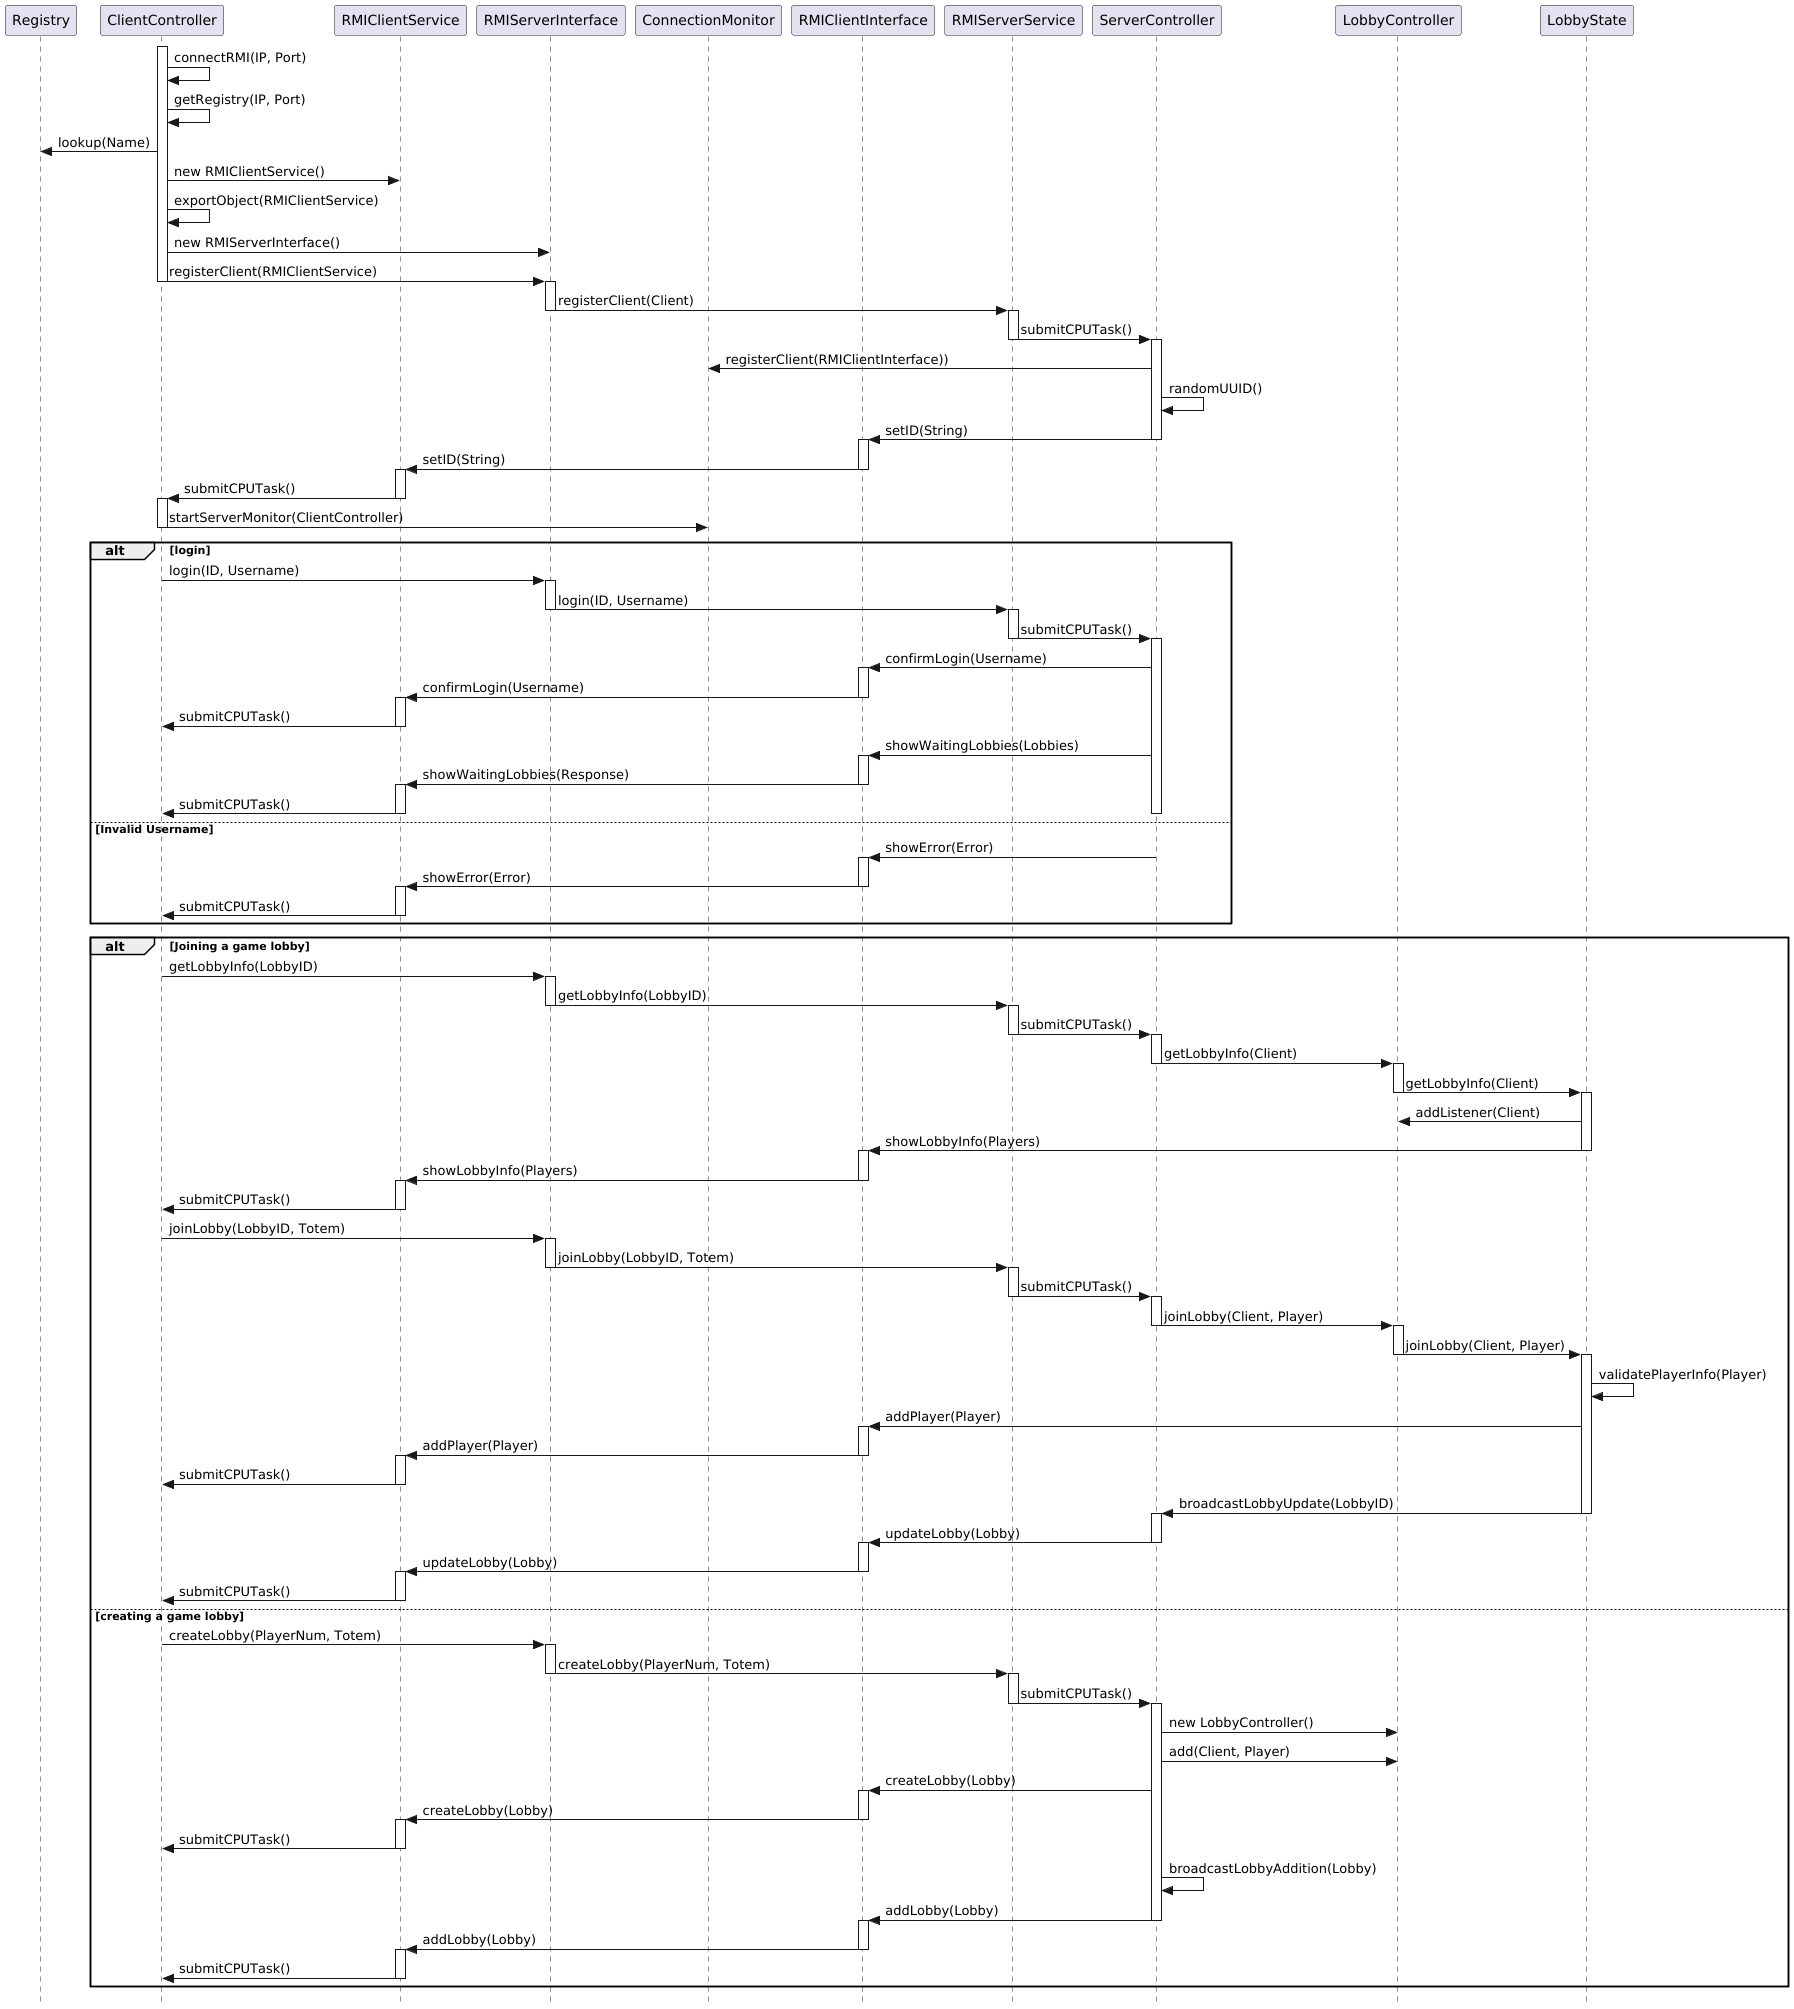

The diagram above was rendered by PlantUML. Its source (embedded in the PNG):
@startuml
skinparam style strictuml

participant Registry
participant ClientController
participant RMIClientService
participant RMIServerInterface
participant ConnectionMonitor
participant RMIClientInterface
participant RMIServerService
participant ServerController
participant LobbyController
participant LobbyState

activate ClientController
ClientController -> ClientController : connectRMI(IP, Port)
ClientController -> ClientController: getRegistry(IP, Port)
ClientController -> Registry: lookup(Name)

ClientController-> RMIClientService : new RMIClientService()
ClientController-> ClientController : exportObject(RMIClientService)
ClientController-> RMIServerInterface : new RMIServerInterface()
ClientController-> RMIServerInterface : registerClient(RMIClientService)
deactivate ClientController

activate RMIServerInterface
RMIServerInterface -> RMIServerService: registerClient(Client)
deactivate RMIServerInterface

activate RMIServerService
RMIServerService -> ServerController: submitCPUTask()
deactivate RMIServerService

activate ServerController
ServerController -> ConnectionMonitor: registerClient(RMIClientInterface))
ServerController -> ServerController: randomUUID()
ServerController -> RMIClientInterface: setID(String)
deactivate ServerController

activate RMIClientInterface
RMIClientInterface -> RMIClientService: setID(String)
deactivate RMIClientInterface

activate RMIClientService
RMIClientService -> ClientController: submitCPUTask()
deactivate RMIClientService

activate ClientController
ClientController -> ConnectionMonitor: startServerMonitor(ClientController)
deactivate ClientController

alt login
ClientController -> RMIServerInterface: login(ID, Username)

activate RMIServerInterface
RMIServerInterface -> RMIServerService: login(ID, Username)
deactivate RMIServerInterface

activate RMIServerService
RMIServerService -> ServerController: submitCPUTask()
deactivate RMIServerService

activate ServerController
ServerController -> RMIClientInterface: confirmLogin(Username)

activate RMIClientInterface
RMIClientInterface -> RMIClientService: confirmLogin(Username)
deactivate RMIClientInterface

activate RMIClientService
RMIClientService -> ClientController: submitCPUTask()
deactivate RMIClientService

ServerController -> RMIClientInterface: showWaitingLobbies(Lobbies)

activate RMIClientInterface
RMIClientInterface -> RMIClientService: showWaitingLobbies(Response)
deactivate RMIClientInterface

activate RMIClientService
RMIClientService -> ClientController: submitCPUTask()
deactivate RMIClientService

deactivate ServerController

else Invalid Username

ServerController -> RMIClientInterface: showError(Error)

activate RMIClientInterface
RMIClientInterface -> RMIClientService: showError(Error)
deactivate RMIClientInterface

activate RMIClientService
RMIClientService -> ClientController: submitCPUTask()
deactivate RMIClientService

end

alt Joining a game lobby
    ClientController -> RMIServerInterface : getLobbyInfo(LobbyID)

    activate RMIServerInterface
    RMIServerInterface -> RMIServerService: getLobbyInfo(LobbyID)
    deactivate RMIServerInterface

    activate RMIServerService
    RMIServerService -> ServerController: submitCPUTask()
    deactivate RMIServerService

    activate ServerController
    ServerController -> LobbyController: getLobbyInfo(Client)
    deactivate ServerController

    activate LobbyController
    LobbyController -> LobbyState: getLobbyInfo(Client)
    deactivate LobbyController

    activate LobbyState
    LobbyState -> LobbyController : addListener(Client)
    LobbyState -> RMIClientInterface: showLobbyInfo(Players)
    deactivate LobbyState

    activate RMIClientInterface
    RMIClientInterface -> RMIClientService: showLobbyInfo(Players)
    deactivate RMIClientInterface

    activate RMIClientService
    RMIClientService -> ClientController: submitCPUTask()
    deactivate RMIClientService

    ClientController -> RMIServerInterface : joinLobby(LobbyID, Totem)

    activate RMIServerInterface
    RMIServerInterface -> RMIServerService: joinLobby(LobbyID, Totem)
    deactivate RMIServerInterface

    activate RMIServerService
    RMIServerService -> ServerController: submitCPUTask()
    deactivate RMIServerService

    activate ServerController
    ServerController -> LobbyController: joinLobby(Client, Player)
    deactivate ServerController

    activate LobbyController
    LobbyController -> LobbyState: joinLobby(Client, Player)
    deactivate LobbyController

    activate LobbyState
    LobbyState -> LobbyState : validatePlayerInfo(Player)
    LobbyState -> RMIClientInterface: addPlayer(Player)

    activate RMIClientInterface
    RMIClientInterface -> RMIClientService: addPlayer(Player)
    deactivate RMIClientInterface

    activate RMIClientService
    RMIClientService -> ClientController: submitCPUTask()
    deactivate RMIClientService

    LobbyState -> ServerController: broadcastLobbyUpdate(LobbyID)
    deactivate LobbyState

    activate ServerController
    ServerController -> RMIClientInterface: updateLobby(Lobby)
    deactivate ServerController

    activate RMIClientInterface
    RMIClientInterface -> RMIClientService: updateLobby(Lobby)
    deactivate RMIClientInterface

    activate RMIClientService
    RMIClientService -> ClientController: submitCPUTask()
    deactivate RMIClientService

else creating a game lobby
    ClientController -> RMIServerInterface : createLobby(PlayerNum, Totem)

    activate RMIServerInterface
    RMIServerInterface -> RMIServerService: createLobby(PlayerNum, Totem)
    deactivate RMIServerInterface

    activate RMIServerService
    RMIServerService -> ServerController: submitCPUTask()
    deactivate RMIServerService

    activate ServerController
    ServerController -> LobbyController: new LobbyController()
    ServerController -> LobbyController: add(Client, Player)
    ServerController -> RMIClientInterface: createLobby(Lobby)

    activate RMIClientInterface
    RMIClientInterface -> RMIClientService: createLobby(Lobby)
    deactivate RMIClientInterface

    activate RMIClientService
    RMIClientService -> ClientController: submitCPUTask()
    deactivate RMIClientService

    ServerController -> ServerController : broadcastLobbyAddition(Lobby)
    ServerController -> RMIClientInterface : addLobby(Lobby)
    deactivate ServerController

    activate RMIClientInterface
    RMIClientInterface -> RMIClientService: addLobby(Lobby)
    deactivate RMIClientInterface

    activate RMIClientService
    RMIClientService -> ClientController: submitCPUTask()
    deactivate RMIClientService
end

@enduml